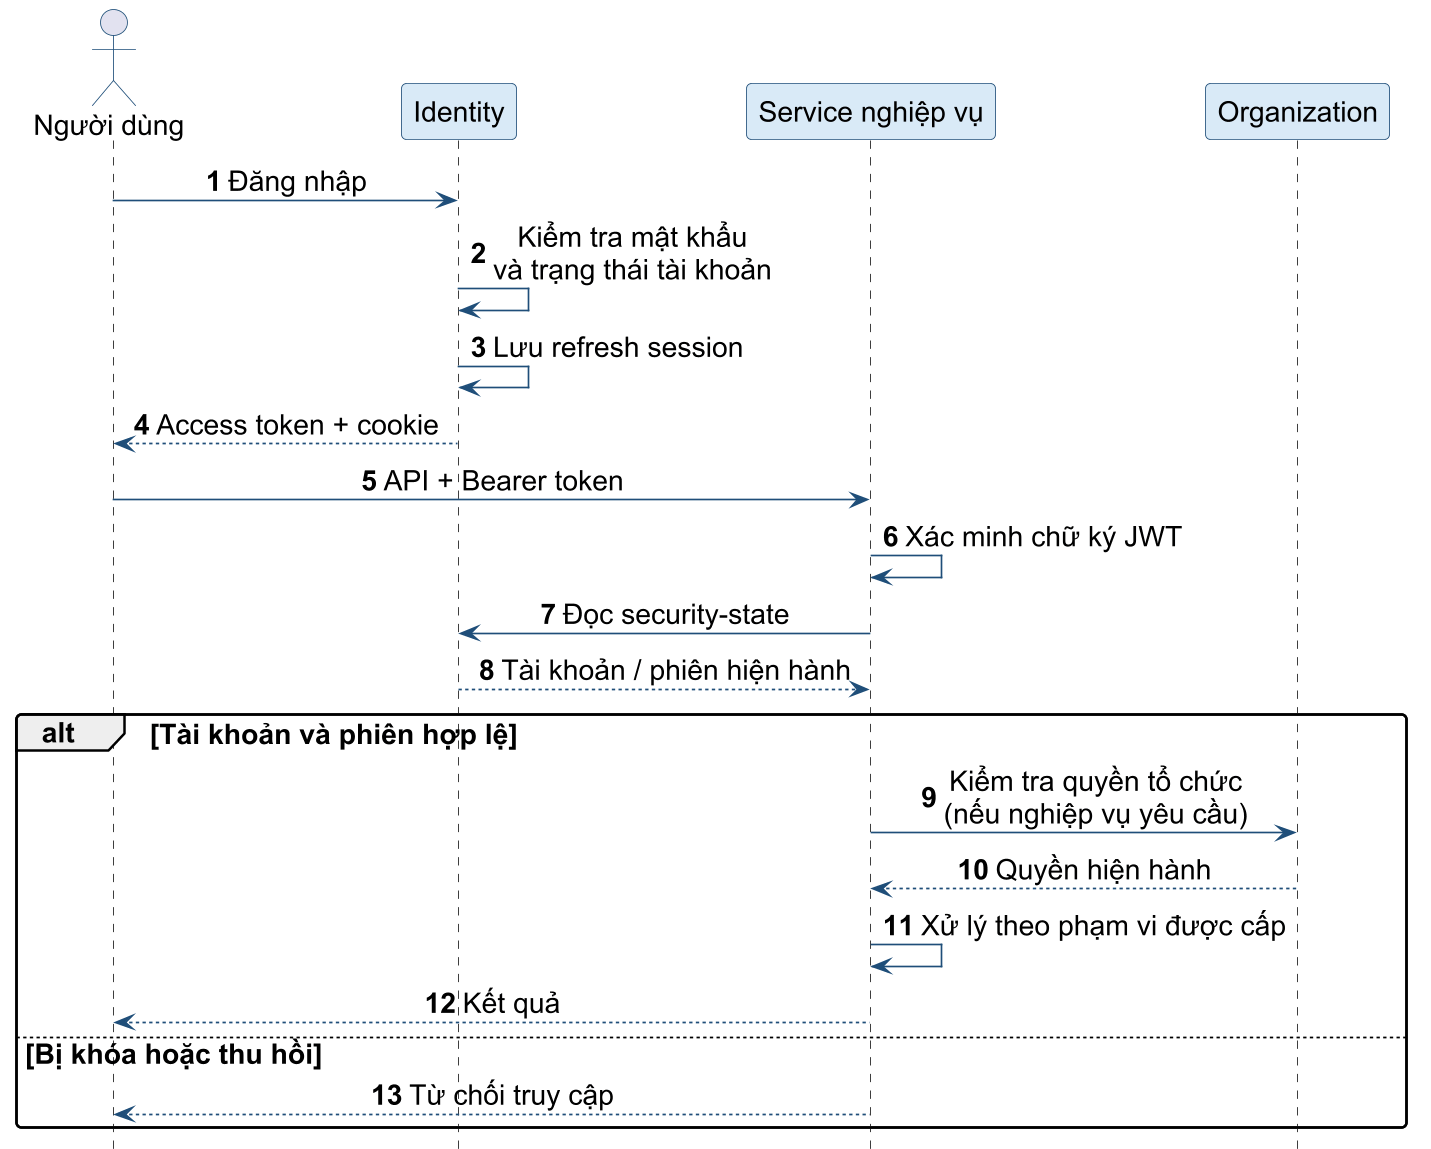

The diagram above was rendered by PlantUML. Its source (embedded in the PNG):
@startuml
skinparam backgroundColor white
skinparam defaultFontName Arial
skinparam defaultFontSize 17
skinparam shadowing false
skinparam roundcorner 6
skinparam dpi 160
skinparam ArrowColor #1F4E79
skinparam LineColor #1F4E79
skinparam ParticipantBackgroundColor #D9EAF7
skinparam ParticipantBorderColor #1F4E79
skinparam ActorBorderColor #1F4E79
skinparam DatabaseBackgroundColor #EEF5FB
skinparam RectangleBackgroundColor #EEF5FB
skinparam RectangleBorderColor #1F4E79
skinparam ComponentBackgroundColor #D9EAF7
skinparam ComponentBorderColor #1F4E79
skinparam NoteBackgroundColor #F4F4F4
skinparam NoteBorderColor #708090
skinparam maxMessageSize 220
skinparam sequenceMessageAlign center
hide footbox
autonumber
actor "Người dùng" as U
participant "Identity" as I
participant "Service nghiệp vụ" as S
participant "Organization" as O
U -> I : Đăng nhập
I -> I : Kiểm tra mật khẩu\nvà trạng thái tài khoản
I -> I : Lưu refresh session
I --> U : Access token + cookie
U -> S : API + Bearer token
S -> S : Xác minh chữ ký JWT
S -> I : Đọc security-state
I --> S : Tài khoản / phiên hiện hành
alt Tài khoản và phiên hợp lệ
 S -> O : Kiểm tra quyền tổ chức\n(nếu nghiệp vụ yêu cầu)
 O --> S : Quyền hiện hành
 S -> S : Xử lý theo phạm vi được cấp
 S --> U : Kết quả
else Bị khóa hoặc thu hồi
 S --> U : Từ chối truy cập
end

@enduml